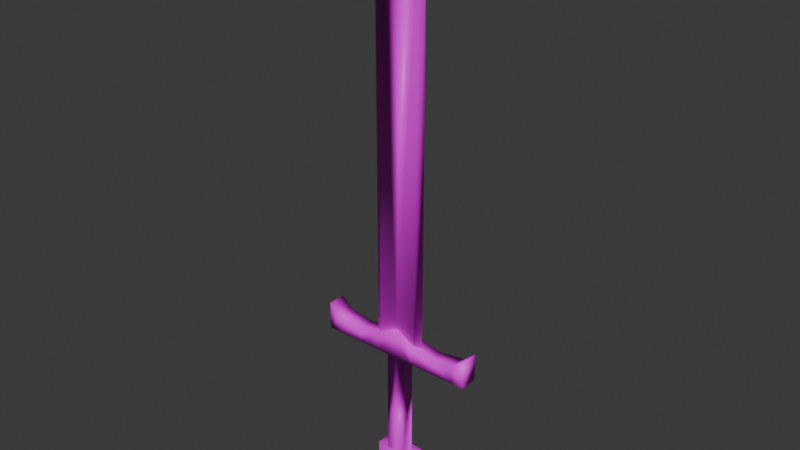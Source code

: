 # Source: Sword.blend  (saved by Blender 4.5.88; exported with 4.5.12 LTS)
import bpy
from mathutils import Matrix  # noqa: F401  (used for matrix-valued properties, if any)

bpy.ops.wm.read_factory_settings(use_empty=True)
scene = bpy.context.scene
scene.name = 'Scene'

# ---- collections
col_collection = bpy.data.collections.new('Collection'); scene.collection.children.link(col_collection)

# ---- images (referenced by path relative to the original .blend; pixels are not part of the script)
import os
ASSET_DIR = os.environ.get("B2B_ASSET_DIR", "")  # directory of the original .blend (textures are referenced by path, not embedded)
HERE = os.path.dirname(os.path.abspath(__file__))  # packed textures are extracted next to this script under _unpacked/

def load_image(name, relpath, width, height, colorspace="sRGB"):
    """Load a texture the original file referenced (path relative to the .blend, or extracted next to this script)."""
    p = next((c for c in (os.path.join(HERE, relpath), os.path.join(ASSET_DIR, relpath)) if relpath and os.path.exists(c)), "")
    if p:
        img = bpy.data.images.load(p, check_existing=True)
        img.name = name
    else:  # same state as the original file: an image datablock whose file is absent (Cycles renders it pink)
        img = bpy.data.images.new(name, width, height)
        img.source = "FILE"
        img.filepath = "//" + (relpath or name)
    img.colorspace_settings.name = colorspace
    return img
img_sword = load_image('Sword', 'Sword.png', 1024, 1024, 'sRGB')

# ---- materials (node trees are filled in below, after node groups)
mat_metal = bpy.data.materials.new('Metal')
mat_metal.alpha_threshold = 0.0
mat_metal.roughness = 0.5
mat_metal.line_color = (0.0, 0.0, 0.0, 1.0)

# ---- material node trees
mat_metal.use_nodes = True; mat_metal.node_tree.nodes.clear()
_N = mat_metal.node_tree.nodes; _L = mat_metal.node_tree.links
n0 = _N.new('ShaderNodeOutputMaterial'); n0.name = 'Material Output'; n0.location = (200, 100)
n1 = _N.new('ShaderNodeBsdfPrincipled'); n1.name = 'Principled BSDF'; n1.location = (-200, 100)
n1.inputs[3].default_value = 1.45
n2 = _N.new('ShaderNodeTexImage'); n2.name = 'Image Texture'; n2.location = (-598, 174)
n2.image = img_sword
_L.new(n1.outputs[0], n0.inputs[0])
_L.new(n2.outputs[0], n1.inputs[0])
n0.is_active_output = True

# ---- world
world_world = bpy.data.worlds.new('World'); scene.world = world_world
world_world.use_nodes = True; world_world.node_tree.nodes.clear()
_N = world_world.node_tree.nodes; _L = world_world.node_tree.links
n0 = _N.new('ShaderNodeOutputWorld'); n0.name = 'World Output'; n0.location = (200, 100)
n1 = _N.new('ShaderNodeBackground'); n1.name = 'Background'; n1.location = (-200, 100)
n1.inputs[0].default_value = (0.05088, 0.05088, 0.05088, 1.0)
_L.new(n1.outputs[0], n0.inputs[0])
n0.is_active_output = True
world_world.color = (0.05088, 0.05088, 0.05088)
world_world.sun_shadow_jitter_overblur = 0.0

# ---- meshes
me_cube = bpy.data.meshes.new('Cube')
me_cube.from_pydata([(1.0, 0.4687, 1.0), (1.0, 0.4687, 0.06217), (1.0, -0.4687, 1.0), (1.0, -0.4687, 0.06217), (0.0, 0.4687, 1.572), (0.0, 0.4687, 0.06217), (0.0, -0.4687, 1.572), (0.0, -0.4687, 0.06217), (2.171, 0.4687, 0.7821), (2.171, 0.4687, 0.06217), (2.171, -0.4687, 0.7821), (2.171, -0.4687, 0.06217), (3.506, 0.4687, 0.9864), (3.506, 0.4687, 0.06217), (3.506, -0.4687, 0.9864), (3.506, -0.4687, 0.06217), (4.214, 0.4687, 1.531), (4.214, 0.4687, 0.06217), (4.214, -0.4687, 1.531), (4.214, -0.4687, 0.06217), (1.04, 0.245, 1.0), (1.04, -0.245, 1.0), (0.0, 0.245, 1.572), (0.0, -0.245, 1.572), (1.391, 0.0, 0.7821), (1.04, 0.0, 21.76), (0.0, 0.0, 22.52), (1.391, 0.0, 20.45), (0.5053, 0.3378, 0.06217), (0.5053, -0.3378, 0.06217), (0.0, 0.3378, 0.06217), (0.0, -0.3378, 0.06217), (0.5053, 0.3378, -6.029), (0.5053, -0.3378, -6.029), (0.0, 0.3378, -6.029), (0.0, -0.3378, -6.029), (1.03, 0.4707, -5.673), (1.03, -0.4707, -5.673), (0.0, 0.4707, -5.673), (0.0, -0.4707, -5.673), (1.03, 0.4707, -8.196), (1.03, -0.4707, -8.196), (0.0, 0.4707, -8.196), (0.0, -0.4707, -8.196)], [], [(0, 4, 6, 2), (3, 2, 6, 7), (8, 10, 14, 12), (1, 3, 29, 28), (2, 3, 11, 10), (5, 4, 0, 1), (1, 0, 8, 9), (3, 1, 9, 11), (0, 2, 10, 8), (15, 13, 17, 19), (9, 8, 12, 13), (11, 9, 13, 15), (10, 11, 15, 14), (17, 16, 18, 19), (14, 15, 19, 18), (12, 14, 18, 16), (13, 12, 16, 17), (20, 21, 23, 22), (20, 24, 21), (23, 21, 25, 26), (21, 24, 27, 25), (20, 22, 26, 25), (24, 20, 25, 27), (29, 31, 35, 33), (5, 1, 28, 30), (3, 7, 31, 29), (28, 29, 33, 32), (30, 28, 32, 34), (33, 35, 39, 37), (34, 32, 36, 38), (32, 33, 37, 36), (36, 37, 41, 40), (42, 40, 41, 43), (38, 36, 40, 42), (37, 39, 43, 41)])
me_cube.polygons.foreach_set('use_smooth', [True] * 35)
_uv = me_cube.uv_layers.new(name='UVMap')
_uv.uv.foreach_set('vector', [0.8603, 0.4815, 0.8334, 0.5797, 0.7561, 0.561, 0.779, 0.466, 0.8824, 0.6639, 0.8039, 0.6639, 0.7561, 0.5802, 0.8824, 0.5802, 0.8757, 0.3698, 0.791, 0.3642, 0.7957, 0.2431, 0.8773, 0.2495, 0.9608, 0.6639, 0.8824, 0.6639, 0.8933, 0.6225, 0.9498, 0.6225, 0.8039, 0.6639, 0.8824, 0.6639, 0.8824, 0.7619, 0.8221, 0.7619, 0.9564, 0.5549, 0.8334, 0.5797, 0.8603, 0.4815, 0.9438, 0.4733, 0.9438, 0.4733, 0.8603, 0.4815, 0.8757, 0.3698, 0.9418, 0.372, 0.8824, 0.6639, 0.9608, 0.6639, 0.9608, 0.7619, 0.8824, 0.7619, 0.8603, 0.4815, 0.779, 0.466, 0.791, 0.3642, 0.8757, 0.3698, 0.8824, 0.8735, 0.9608, 0.8735, 0.9608, 0.9328, 0.8824, 0.9328, 0.9418, 0.372, 0.8757, 0.3698, 0.8773, 0.2495, 0.953, 0.2548, 0.8824, 0.7619, 0.9608, 0.7619, 0.9608, 0.8735, 0.8824, 0.8735, 0.8221, 0.7619, 0.8824, 0.7619, 0.8824, 0.8735, 0.805, 0.8735, 0.9564, 0.1963, 0.866, 0.1994, 0.8191, 0.1637, 0.9308, 0.1099, 0.805, 0.8735, 0.8824, 0.8735, 0.8824, 0.9328, 0.7595, 0.9328, 0.8773, 0.2495, 0.7957, 0.2431, 0.8191, 0.1637, 0.866, 0.1994, 0.953, 0.2548, 0.8773, 0.2495, 0.866, 0.1994, 0.9564, 0.1963, 0.1452, 0.5044, 0.1453, 0.4947, 0.1699, 0.4935, 0.17, 0.5053, 0.1452, 0.5044, 0.1346, 0.4995, 0.1453, 0.4947, 0.1699, 0.4935, 0.1453, 0.4947, 0.2523, 0.04527, 0.2791, 0.03391, 0.1453, 0.4947, 0.1346, 0.4995, 0.2365, 0.07448, 0.2523, 0.04527, 0.1452, 0.5044, 0.17, 0.5053, 0.2791, 0.9661, 0.2522, 0.9547, 0.1346, 0.4995, 0.1452, 0.5044, 0.2522, 0.9547, 0.2364, 0.9254, 0.6685, 0.8955, 0.6297, 0.8955, 0.6258, 0.3478, 0.6729, 0.3384, 0.9608, 0.5802, 0.9608, 0.6639, 0.9498, 0.6225, 0.9498, 0.5802, 0.8824, 0.6639, 0.8824, 0.5802, 0.8933, 0.5802, 0.8933, 0.6225, 0.7291, 0.896, 0.6685, 0.8955, 0.6729, 0.3384, 0.733, 0.3495, 0.5063, 0.1099, 0.5486, 0.1099, 0.5486, 0.6195, 0.5063, 0.6195, 0.6729, 0.3384, 0.6258, 0.3478, 0.6173, 0.3186, 0.6925, 0.2911, 0.5063, 0.6195, 0.5486, 0.6195, 0.5924, 0.6514, 0.5063, 0.6514, 0.733, 0.3495, 0.6729, 0.3384, 0.6925, 0.2911, 0.7555, 0.3067, 0.7555, 0.3067, 0.6925, 0.2911, 0.6726, 0.1137, 0.7555, 0.1099, 0.5063, 0.8625, 0.5924, 0.8625, 0.5924, 0.9412, 0.5063, 0.9412, 0.5063, 0.6514, 0.5924, 0.6514, 0.5924, 0.8625, 0.5063, 0.8625, 0.6925, 0.2911, 0.6173, 0.3186, 0.593, 0.1236, 0.6726, 0.1137])
me_cube.materials.append(mat_metal)
me_cube.use_mirror_vertex_groups = False
me_cube.update()

# ---- objects
ob_cube = bpy.data.objects.new('Cube', me_cube)

# ---- transforms, parenting, visibility, modifiers, constraints
ob_cube.location = (0.0, 0.0, 0.0)
ob_cube.lock_rotations_4d = False
ob_cube.empty_display_type = 'ARROWS'
ob_cube.lineart.crease_threshold = 0.0
_m = ob_cube.modifiers.new('Mirror', 'MIRROR')
_m.use_clip = True

# ---- collection membership
col_collection.objects.link(ob_cube)

# ---- scene / render settings (as saved in the file)
scene.frame_start = 1; scene.frame_end = 250; scene.frame_set(1)
scene.render.engine = 'CYCLES'
scene.cycles.bake_type = 'DIFFUSE'
bpy.context.view_layer.update()

# ---- added for rendering (the .blend has no active camera and no usable light): camera, sun
cam_auto = bpy.data.cameras.new('AutoCamera')
cam_auto.lens = 50.0
cam_auto.sensor_width = 36.0
cam_auto.clip_end = 1000.0
ob_auto_camera = bpy.data.objects.new('AutoCamera', cam_auto)
scene.collection.objects.link(ob_auto_camera)
ob_auto_camera.location = (29.4863, -35.3835, 30.7533)
ob_auto_camera.rotation_euler = (1.09748, -7.21219e-08, 0.694738)
scene.camera = ob_auto_camera
light_auto_sun = bpy.data.lights.new('AutoSun', 'SUN')
light_auto_sun.energy = 3.0
light_auto_sun.angle = 0.0523599
ob_auto_sun = bpy.data.objects.new('AutoSun', light_auto_sun)
scene.collection.objects.link(ob_auto_sun)
ob_auto_sun.rotation_euler = (0.872665, 0.174533, 0.523599)
bpy.context.view_layer.update()

